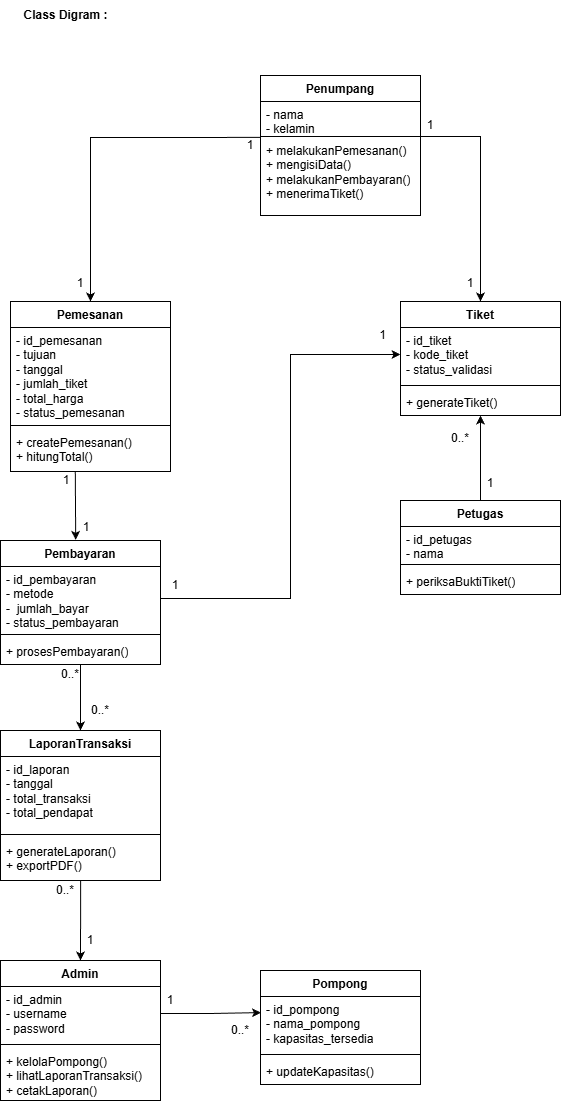

The diagram above was exported from draw.io. Its source (the exported page's mxGraphModel, read from the mxfile embedded in the PNG):
<mxGraphModel dx="1452" dy="694" grid="1" gridSize="10" guides="1" tooltips="1" connect="1" arrows="1" fold="1" page="1" pageScale="1" pageWidth="850" pageHeight="1100" math="0" shadow="0">
  <root>
    <mxCell id="0" />
    <mxCell id="1" parent="0" />
    <mxCell id="NYZnbRo0EVLk4I_fviHb-1" parent="1" style="text;html=1;whiteSpace=wrap;strokeColor=none;fillColor=none;align=center;verticalAlign=middle;rounded=0;" value="&lt;b&gt;Class Digram :&lt;/b&gt;" vertex="1">
      <mxGeometry height="30" width="89" x="81" y="80" as="geometry" />
    </mxCell>
    <mxCell id="NYZnbRo0EVLk4I_fviHb-2" parent="1" style="swimlane;fontStyle=1;align=center;verticalAlign=top;childLayout=stackLayout;horizontal=1;startSize=26;horizontalStack=0;resizeParent=1;resizeParentMax=0;resizeLast=0;collapsible=1;marginBottom=0;whiteSpace=wrap;html=1;" value="Penumpang" vertex="1">
      <mxGeometry height="140" width="160" x="320" y="155" as="geometry" />
    </mxCell>
    <mxCell id="NYZnbRo0EVLk4I_fviHb-3" parent="NYZnbRo0EVLk4I_fviHb-2" style="text;strokeColor=none;fillColor=none;align=left;verticalAlign=top;spacingLeft=4;spacingRight=4;overflow=hidden;rotatable=0;points=[[0,0.5],[1,0.5]];portConstraint=eastwest;whiteSpace=wrap;html=1;" value="- nama&lt;div&gt;- kelamin&lt;/div&gt;" vertex="1">
      <mxGeometry height="34" width="160" y="26" as="geometry" />
    </mxCell>
    <mxCell id="NYZnbRo0EVLk4I_fviHb-4" parent="NYZnbRo0EVLk4I_fviHb-2" style="line;strokeWidth=1;fillColor=none;align=left;verticalAlign=middle;spacingTop=-1;spacingLeft=3;spacingRight=3;rotatable=0;labelPosition=right;points=[];portConstraint=eastwest;strokeColor=inherit;" value="" vertex="1">
      <mxGeometry height="2" width="160" y="60" as="geometry" />
    </mxCell>
    <mxCell id="NYZnbRo0EVLk4I_fviHb-5" parent="NYZnbRo0EVLk4I_fviHb-2" style="text;strokeColor=none;fillColor=none;align=left;verticalAlign=top;spacingLeft=4;spacingRight=4;overflow=hidden;rotatable=0;points=[[0,0.5],[1,0.5]];portConstraint=eastwest;whiteSpace=wrap;html=1;" value="+&amp;nbsp;melakukanPemesanan()&lt;div&gt;+&amp;nbsp;mengisiData()&lt;/div&gt;&lt;div&gt;+&amp;nbsp;melakukanPembayaran()&lt;/div&gt;&lt;div&gt;+&amp;nbsp;menerimaTiket()&lt;/div&gt;" vertex="1">
      <mxGeometry height="78" width="160" y="62" as="geometry" />
    </mxCell>
    <mxCell id="NYZnbRo0EVLk4I_fviHb-6" parent="1" style="swimlane;fontStyle=1;align=center;verticalAlign=top;childLayout=stackLayout;horizontal=1;startSize=26;horizontalStack=0;resizeParent=1;resizeParentMax=0;resizeLast=0;collapsible=1;marginBottom=0;whiteSpace=wrap;html=1;" value="Pemesanan" vertex="1">
      <mxGeometry height="170" width="160" x="70" y="381" as="geometry" />
    </mxCell>
    <mxCell id="NYZnbRo0EVLk4I_fviHb-7" parent="NYZnbRo0EVLk4I_fviHb-6" style="text;strokeColor=none;fillColor=none;align=left;verticalAlign=top;spacingLeft=4;spacingRight=4;overflow=hidden;rotatable=0;points=[[0,0.5],[1,0.5]];portConstraint=eastwest;whiteSpace=wrap;html=1;" value="-&amp;nbsp;id_pemesanan&lt;br&gt;- tujuan&lt;div&gt;- tanggal&lt;/div&gt;&lt;div&gt;- jumlah_tiket&lt;/div&gt;&lt;div&gt;- total_harga&lt;/div&gt;&lt;div&gt;- status_pemesanan&lt;/div&gt;" vertex="1">
      <mxGeometry height="94" width="160" y="26" as="geometry" />
    </mxCell>
    <mxCell id="NYZnbRo0EVLk4I_fviHb-8" parent="NYZnbRo0EVLk4I_fviHb-6" style="line;strokeWidth=1;fillColor=none;align=left;verticalAlign=middle;spacingTop=-1;spacingLeft=3;spacingRight=3;rotatable=0;labelPosition=right;points=[];portConstraint=eastwest;strokeColor=inherit;" value="" vertex="1">
      <mxGeometry height="8" width="160" y="120" as="geometry" />
    </mxCell>
    <mxCell id="NYZnbRo0EVLk4I_fviHb-9" parent="NYZnbRo0EVLk4I_fviHb-6" style="text;strokeColor=none;fillColor=none;align=left;verticalAlign=top;spacingLeft=4;spacingRight=4;overflow=hidden;rotatable=0;points=[[0,0.5],[1,0.5]];portConstraint=eastwest;whiteSpace=wrap;html=1;" value="+&amp;nbsp;createPemesanan()&lt;div&gt;+&amp;nbsp;hitungTotal()&lt;/div&gt;" vertex="1">
      <mxGeometry height="42" width="160" y="128" as="geometry" />
    </mxCell>
    <mxCell id="NYZnbRo0EVLk4I_fviHb-10" parent="1" style="swimlane;fontStyle=1;align=center;verticalAlign=top;childLayout=stackLayout;horizontal=1;startSize=26;horizontalStack=0;resizeParent=1;resizeParentMax=0;resizeLast=0;collapsible=1;marginBottom=0;whiteSpace=wrap;html=1;" value="Tiket" vertex="1">
      <mxGeometry height="114" width="160" x="460" y="381" as="geometry" />
    </mxCell>
    <mxCell id="NYZnbRo0EVLk4I_fviHb-11" parent="NYZnbRo0EVLk4I_fviHb-10" style="text;strokeColor=none;fillColor=none;align=left;verticalAlign=top;spacingLeft=4;spacingRight=4;overflow=hidden;rotatable=0;points=[[0,0.5],[1,0.5]];portConstraint=eastwest;whiteSpace=wrap;html=1;" value="-&amp;nbsp;id_tiket&lt;div&gt;-&amp;nbsp;kode_tiket&lt;/div&gt;&lt;div&gt;-&amp;nbsp;status_validasi&lt;/div&gt;" vertex="1">
      <mxGeometry height="54" width="160" y="26" as="geometry" />
    </mxCell>
    <mxCell id="NYZnbRo0EVLk4I_fviHb-12" parent="NYZnbRo0EVLk4I_fviHb-10" style="line;strokeWidth=1;fillColor=none;align=left;verticalAlign=middle;spacingTop=-1;spacingLeft=3;spacingRight=3;rotatable=0;labelPosition=right;points=[];portConstraint=eastwest;strokeColor=inherit;" value="" vertex="1">
      <mxGeometry height="8" width="160" y="80" as="geometry" />
    </mxCell>
    <mxCell id="NYZnbRo0EVLk4I_fviHb-13" parent="NYZnbRo0EVLk4I_fviHb-10" style="text;strokeColor=none;fillColor=none;align=left;verticalAlign=top;spacingLeft=4;spacingRight=4;overflow=hidden;rotatable=0;points=[[0,0.5],[1,0.5]];portConstraint=eastwest;whiteSpace=wrap;html=1;" value="+&amp;nbsp;generateTiket()" vertex="1">
      <mxGeometry height="26" width="160" y="88" as="geometry" />
    </mxCell>
    <mxCell id="NYZnbRo0EVLk4I_fviHb-14" parent="1" style="swimlane;fontStyle=1;align=center;verticalAlign=top;childLayout=stackLayout;horizontal=1;startSize=26;horizontalStack=0;resizeParent=1;resizeParentMax=0;resizeLast=0;collapsible=1;marginBottom=0;whiteSpace=wrap;html=1;" value="Pompong" vertex="1">
      <mxGeometry height="114" width="160" x="320" y="1050" as="geometry" />
    </mxCell>
    <mxCell id="NYZnbRo0EVLk4I_fviHb-15" parent="NYZnbRo0EVLk4I_fviHb-14" style="text;strokeColor=none;fillColor=none;align=left;verticalAlign=top;spacingLeft=4;spacingRight=4;overflow=hidden;rotatable=0;points=[[0,0.5],[1,0.5]];portConstraint=eastwest;whiteSpace=wrap;html=1;" value="- id_pompong&lt;div&gt;- nama_pompong&lt;/div&gt;&lt;div&gt;- kapasitas_tersedia&lt;/div&gt;" vertex="1">
      <mxGeometry height="54" width="160" y="26" as="geometry" />
    </mxCell>
    <mxCell id="NYZnbRo0EVLk4I_fviHb-16" parent="NYZnbRo0EVLk4I_fviHb-14" style="line;strokeWidth=1;fillColor=none;align=left;verticalAlign=middle;spacingTop=-1;spacingLeft=3;spacingRight=3;rotatable=0;labelPosition=right;points=[];portConstraint=eastwest;strokeColor=inherit;" value="" vertex="1">
      <mxGeometry height="8" width="160" y="80" as="geometry" />
    </mxCell>
    <mxCell id="NYZnbRo0EVLk4I_fviHb-17" parent="NYZnbRo0EVLk4I_fviHb-14" style="text;strokeColor=none;fillColor=none;align=left;verticalAlign=top;spacingLeft=4;spacingRight=4;overflow=hidden;rotatable=0;points=[[0,0.5],[1,0.5]];portConstraint=eastwest;whiteSpace=wrap;html=1;" value="+&amp;nbsp;updateKapasitas()" vertex="1">
      <mxGeometry height="26" width="160" y="88" as="geometry" />
    </mxCell>
    <mxCell id="NYZnbRo0EVLk4I_fviHb-22" parent="1" style="swimlane;fontStyle=1;align=center;verticalAlign=top;childLayout=stackLayout;horizontal=1;startSize=26;horizontalStack=0;resizeParent=1;resizeParentMax=0;resizeLast=0;collapsible=1;marginBottom=0;whiteSpace=wrap;html=1;" value="Pembayaran" vertex="1">
      <mxGeometry height="124" width="160" x="60" y="620" as="geometry" />
    </mxCell>
    <mxCell id="NYZnbRo0EVLk4I_fviHb-23" parent="NYZnbRo0EVLk4I_fviHb-22" style="text;strokeColor=none;fillColor=none;align=left;verticalAlign=top;spacingLeft=4;spacingRight=4;overflow=hidden;rotatable=0;points=[[0,0.5],[1,0.5]];portConstraint=eastwest;whiteSpace=wrap;html=1;" value="-&amp;nbsp;id_pembayaran&lt;div&gt;-&amp;nbsp;metode&lt;/div&gt;&lt;div&gt;-&amp;nbsp;&amp;nbsp;jumlah_bayar&lt;/div&gt;&lt;div&gt;-&amp;nbsp;status_pembayaran&lt;/div&gt;" vertex="1">
      <mxGeometry height="64" width="160" y="26" as="geometry" />
    </mxCell>
    <mxCell id="NYZnbRo0EVLk4I_fviHb-24" parent="NYZnbRo0EVLk4I_fviHb-22" style="line;strokeWidth=1;fillColor=none;align=left;verticalAlign=middle;spacingTop=-1;spacingLeft=3;spacingRight=3;rotatable=0;labelPosition=right;points=[];portConstraint=eastwest;strokeColor=inherit;" value="" vertex="1">
      <mxGeometry height="8" width="160" y="90" as="geometry" />
    </mxCell>
    <mxCell id="NYZnbRo0EVLk4I_fviHb-25" parent="NYZnbRo0EVLk4I_fviHb-22" style="text;strokeColor=none;fillColor=none;align=left;verticalAlign=top;spacingLeft=4;spacingRight=4;overflow=hidden;rotatable=0;points=[[0,0.5],[1,0.5]];portConstraint=eastwest;whiteSpace=wrap;html=1;" value="+&amp;nbsp;prosesPembayaran()" vertex="1">
      <mxGeometry height="26" width="160" y="98" as="geometry" />
    </mxCell>
    <mxCell id="NYZnbRo0EVLk4I_fviHb-26" parent="1" style="swimlane;fontStyle=1;align=center;verticalAlign=top;childLayout=stackLayout;horizontal=1;startSize=26;horizontalStack=0;resizeParent=1;resizeParentMax=0;resizeLast=0;collapsible=1;marginBottom=0;whiteSpace=wrap;html=1;" value="LaporanTransaksi" vertex="1">
      <mxGeometry height="150" width="160" x="60" y="810" as="geometry" />
    </mxCell>
    <mxCell id="NYZnbRo0EVLk4I_fviHb-27" parent="NYZnbRo0EVLk4I_fviHb-26" style="text;strokeColor=none;fillColor=none;align=left;verticalAlign=top;spacingLeft=4;spacingRight=4;overflow=hidden;rotatable=0;points=[[0,0.5],[1,0.5]];portConstraint=eastwest;whiteSpace=wrap;html=1;" value="- id_laporan&lt;div&gt;- tanggal&lt;/div&gt;&lt;div&gt;- total_transaksi&lt;/div&gt;&lt;div&gt;- total_pendapat&lt;/div&gt;" vertex="1">
      <mxGeometry height="74" width="160" y="26" as="geometry" />
    </mxCell>
    <mxCell id="NYZnbRo0EVLk4I_fviHb-28" parent="NYZnbRo0EVLk4I_fviHb-26" style="line;strokeWidth=1;fillColor=none;align=left;verticalAlign=middle;spacingTop=-1;spacingLeft=3;spacingRight=3;rotatable=0;labelPosition=right;points=[];portConstraint=eastwest;strokeColor=inherit;" value="" vertex="1">
      <mxGeometry height="8" width="160" y="100" as="geometry" />
    </mxCell>
    <mxCell id="NYZnbRo0EVLk4I_fviHb-29" parent="NYZnbRo0EVLk4I_fviHb-26" style="text;strokeColor=none;fillColor=none;align=left;verticalAlign=top;spacingLeft=4;spacingRight=4;overflow=hidden;rotatable=0;points=[[0,0.5],[1,0.5]];portConstraint=eastwest;whiteSpace=wrap;html=1;" value="+&amp;nbsp;generateLaporan()&lt;div&gt;+&amp;nbsp;exportPDF()&amp;nbsp;&lt;/div&gt;" vertex="1">
      <mxGeometry height="42" width="160" y="108" as="geometry" />
    </mxCell>
    <mxCell id="NYZnbRo0EVLk4I_fviHb-30" parent="1" style="swimlane;fontStyle=1;align=center;verticalAlign=top;childLayout=stackLayout;horizontal=1;startSize=26;horizontalStack=0;resizeParent=1;resizeParentMax=0;resizeLast=0;collapsible=1;marginBottom=0;whiteSpace=wrap;html=1;" value="Admin" vertex="1">
      <mxGeometry height="140" width="160" x="60" y="1040" as="geometry" />
    </mxCell>
    <mxCell id="NYZnbRo0EVLk4I_fviHb-31" parent="NYZnbRo0EVLk4I_fviHb-30" style="text;strokeColor=none;fillColor=none;align=left;verticalAlign=top;spacingLeft=4;spacingRight=4;overflow=hidden;rotatable=0;points=[[0,0.5],[1,0.5]];portConstraint=eastwest;whiteSpace=wrap;html=1;" value="-&amp;nbsp;id_admin&lt;div&gt;- username&lt;/div&gt;&lt;div&gt;- password&lt;/div&gt;" vertex="1">
      <mxGeometry height="54" width="160" y="26" as="geometry" />
    </mxCell>
    <mxCell id="NYZnbRo0EVLk4I_fviHb-32" parent="NYZnbRo0EVLk4I_fviHb-30" style="line;strokeWidth=1;fillColor=none;align=left;verticalAlign=middle;spacingTop=-1;spacingLeft=3;spacingRight=3;rotatable=0;labelPosition=right;points=[];portConstraint=eastwest;strokeColor=inherit;" value="" vertex="1">
      <mxGeometry height="8" width="160" y="80" as="geometry" />
    </mxCell>
    <mxCell id="NYZnbRo0EVLk4I_fviHb-33" parent="NYZnbRo0EVLk4I_fviHb-30" style="text;strokeColor=none;fillColor=none;align=left;verticalAlign=top;spacingLeft=4;spacingRight=4;overflow=hidden;rotatable=0;points=[[0,0.5],[1,0.5]];portConstraint=eastwest;whiteSpace=wrap;html=1;" value="+&amp;nbsp;kelolaPompong()&lt;div&gt;+&amp;nbsp;lihatLaporanTransaksi()&lt;/div&gt;&lt;div&gt;+&amp;nbsp;cetakLaporan()&lt;/div&gt;" vertex="1">
      <mxGeometry height="52" width="160" y="88" as="geometry" />
    </mxCell>
    <mxCell id="NYZnbRo0EVLk4I_fviHb-37" edge="1" parent="1" source="NYZnbRo0EVLk4I_fviHb-5" style="endArrow=classic;html=1;rounded=0;exitX=0.002;exitY=-0.001;exitDx=0;exitDy=0;exitPerimeter=0;entryX=0.5;entryY=0;entryDx=0;entryDy=0;" target="NYZnbRo0EVLk4I_fviHb-6" value="">
      <mxGeometry height="50" relative="1" width="50" as="geometry">
        <Array as="points">
          <mxPoint x="150" y="217" />
        </Array>
        <mxPoint x="370" y="530" as="sourcePoint" />
        <mxPoint x="420" y="480" as="targetPoint" />
      </mxGeometry>
    </mxCell>
    <mxCell id="NYZnbRo0EVLk4I_fviHb-51" edge="1" parent="1" source="NYZnbRo0EVLk4I_fviHb-9" style="endArrow=classic;html=1;rounded=0;exitX=0.405;exitY=1.009;exitDx=0;exitDy=0;exitPerimeter=0;entryX=0.47;entryY=-0.005;entryDx=0;entryDy=0;entryPerimeter=0;" target="NYZnbRo0EVLk4I_fviHb-22" value="">
      <mxGeometry height="50" relative="1" width="50" as="geometry">
        <mxPoint x="170" y="619.5" as="sourcePoint" />
        <mxPoint x="220" y="569.5" as="targetPoint" />
      </mxGeometry>
    </mxCell>
    <mxCell id="NYZnbRo0EVLk4I_fviHb-57" parent="1" style="swimlane;fontStyle=1;align=center;verticalAlign=top;childLayout=stackLayout;horizontal=1;startSize=26;horizontalStack=0;resizeParent=1;resizeParentMax=0;resizeLast=0;collapsible=1;marginBottom=0;whiteSpace=wrap;html=1;" value="Petugas" vertex="1">
      <mxGeometry height="94" width="160" x="460" y="580" as="geometry" />
    </mxCell>
    <mxCell id="NYZnbRo0EVLk4I_fviHb-58" parent="NYZnbRo0EVLk4I_fviHb-57" style="text;strokeColor=none;fillColor=none;align=left;verticalAlign=top;spacingLeft=4;spacingRight=4;overflow=hidden;rotatable=0;points=[[0,0.5],[1,0.5]];portConstraint=eastwest;whiteSpace=wrap;html=1;" value="-&amp;nbsp;id_petugas&lt;div&gt;- nama&lt;/div&gt;" vertex="1">
      <mxGeometry height="34" width="160" y="26" as="geometry" />
    </mxCell>
    <mxCell id="NYZnbRo0EVLk4I_fviHb-59" parent="NYZnbRo0EVLk4I_fviHb-57" style="line;strokeWidth=1;fillColor=none;align=left;verticalAlign=middle;spacingTop=-1;spacingLeft=3;spacingRight=3;rotatable=0;labelPosition=right;points=[];portConstraint=eastwest;strokeColor=inherit;" value="" vertex="1">
      <mxGeometry height="8" width="160" y="60" as="geometry" />
    </mxCell>
    <mxCell id="NYZnbRo0EVLk4I_fviHb-60" parent="NYZnbRo0EVLk4I_fviHb-57" style="text;strokeColor=none;fillColor=none;align=left;verticalAlign=top;spacingLeft=4;spacingRight=4;overflow=hidden;rotatable=0;points=[[0,0.5],[1,0.5]];portConstraint=eastwest;whiteSpace=wrap;html=1;" value="+&amp;nbsp;periksaBuktiTiket()" vertex="1">
      <mxGeometry height="26" width="160" y="68" as="geometry" />
    </mxCell>
    <mxCell id="NYZnbRo0EVLk4I_fviHb-64" edge="1" parent="1" source="NYZnbRo0EVLk4I_fviHb-57" style="endArrow=classic;html=1;rounded=0;exitX=0.5;exitY=0;exitDx=0;exitDy=0;entryX=0.5;entryY=1;entryDx=0;entryDy=0;" target="NYZnbRo0EVLk4I_fviHb-10" value="">
      <mxGeometry height="50" relative="1" width="50" as="geometry">
        <mxPoint x="560" y="631" as="sourcePoint" />
        <mxPoint x="610" y="581" as="targetPoint" />
      </mxGeometry>
    </mxCell>
    <mxCell id="NYZnbRo0EVLk4I_fviHb-65" parent="1" style="text;html=1;whiteSpace=wrap;strokeColor=none;fillColor=none;align=center;verticalAlign=middle;rounded=0;" value="1" vertex="1">
      <mxGeometry height="15" width="20" x="540" y="555" as="geometry" />
    </mxCell>
    <mxCell id="NYZnbRo0EVLk4I_fviHb-66" parent="1" style="text;html=1;whiteSpace=wrap;strokeColor=none;fillColor=none;align=center;verticalAlign=middle;rounded=0;" value="0..*" vertex="1">
      <mxGeometry height="15" width="20" x="510" y="510" as="geometry" />
    </mxCell>
    <mxCell id="NYZnbRo0EVLk4I_fviHb-67" parent="1" style="text;html=1;whiteSpace=wrap;strokeColor=none;fillColor=none;align=center;verticalAlign=middle;rounded=0;" value="1" vertex="1">
      <mxGeometry height="20" width="20" x="300" y="215" as="geometry" />
    </mxCell>
    <mxCell id="NYZnbRo0EVLk4I_fviHb-68" parent="1" style="text;html=1;whiteSpace=wrap;strokeColor=none;fillColor=none;align=center;verticalAlign=middle;rounded=0;" value="1" vertex="1">
      <mxGeometry height="25" width="20" x="130" y="350" as="geometry" />
    </mxCell>
    <mxCell id="NYZnbRo0EVLk4I_fviHb-69" parent="1" style="text;html=1;whiteSpace=wrap;strokeColor=none;fillColor=none;align=center;verticalAlign=middle;rounded=0;" value="1" vertex="1">
      <mxGeometry height="20" width="20" x="480" y="195" as="geometry" />
    </mxCell>
    <mxCell id="NYZnbRo0EVLk4I_fviHb-70" parent="1" style="text;html=1;whiteSpace=wrap;strokeColor=none;fillColor=none;align=center;verticalAlign=middle;rounded=0;" value="1" vertex="1">
      <mxGeometry height="20" width="20" x="520" y="352.5" as="geometry" />
    </mxCell>
    <mxCell id="NYZnbRo0EVLk4I_fviHb-71" parent="1" style="text;html=1;whiteSpace=wrap;strokeColor=none;fillColor=none;align=center;verticalAlign=middle;rounded=0;" value="1" vertex="1">
      <mxGeometry height="20" width="20" x="115.5" y="550" as="geometry" />
    </mxCell>
    <mxCell id="NYZnbRo0EVLk4I_fviHb-72" parent="1" style="text;html=1;whiteSpace=wrap;strokeColor=none;fillColor=none;align=center;verticalAlign=middle;rounded=0;" value="1" vertex="1">
      <mxGeometry height="20" width="20" x="135.5" y="597" as="geometry" />
    </mxCell>
    <mxCell id="NYZnbRo0EVLk4I_fviHb-75" edge="1" parent="1" source="NYZnbRo0EVLk4I_fviHb-23" style="edgeStyle=orthogonalEdgeStyle;rounded=0;orthogonalLoop=1;jettySize=auto;html=1;exitX=1;exitY=0.5;exitDx=0;exitDy=0;entryX=0;entryY=0.5;entryDx=0;entryDy=0;" target="NYZnbRo0EVLk4I_fviHb-11">
      <mxGeometry relative="1" as="geometry">
        <Array as="points">
          <mxPoint x="350" y="678" />
          <mxPoint x="350" y="434" />
        </Array>
      </mxGeometry>
    </mxCell>
    <mxCell id="NYZnbRo0EVLk4I_fviHb-77" edge="1" parent="1" source="NYZnbRo0EVLk4I_fviHb-5" style="endArrow=classic;html=1;rounded=0;exitX=1;exitY=-0.012;exitDx=0;exitDy=0;exitPerimeter=0;entryX=0.5;entryY=0;entryDx=0;entryDy=0;" target="NYZnbRo0EVLk4I_fviHb-10" value="">
      <mxGeometry height="50" relative="1" width="50" as="geometry">
        <Array as="points">
          <mxPoint x="540" y="216" />
        </Array>
        <mxPoint x="250" y="320" as="sourcePoint" />
        <mxPoint x="300" y="270" as="targetPoint" />
      </mxGeometry>
    </mxCell>
    <mxCell id="NYZnbRo0EVLk4I_fviHb-78" edge="1" parent="1" source="NYZnbRo0EVLk4I_fviHb-22" style="endArrow=classic;html=1;rounded=0;exitX=0.5;exitY=1;exitDx=0;exitDy=0;entryX=0.5;entryY=0;entryDx=0;entryDy=0;" target="NYZnbRo0EVLk4I_fviHb-26" value="">
      <mxGeometry height="50" relative="1" width="50" as="geometry">
        <mxPoint x="-10" y="890" as="sourcePoint" />
        <mxPoint x="40" y="840" as="targetPoint" />
      </mxGeometry>
    </mxCell>
    <mxCell id="NYZnbRo0EVLk4I_fviHb-79" edge="1" parent="1" source="NYZnbRo0EVLk4I_fviHb-29" style="endArrow=classic;html=1;rounded=0;exitX=0.501;exitY=1.011;exitDx=0;exitDy=0;exitPerimeter=0;entryX=0.5;entryY=0;entryDx=0;entryDy=0;" target="NYZnbRo0EVLk4I_fviHb-30" value="">
      <mxGeometry height="50" relative="1" width="50" as="geometry">
        <mxPoint x="110" y="1040" as="sourcePoint" />
        <mxPoint x="160" y="990" as="targetPoint" />
      </mxGeometry>
    </mxCell>
    <mxCell id="NYZnbRo0EVLk4I_fviHb-80" edge="1" parent="1" source="NYZnbRo0EVLk4I_fviHb-31" style="edgeStyle=orthogonalEdgeStyle;rounded=0;orthogonalLoop=1;jettySize=auto;html=1;entryX=0.003;entryY=0.298;entryDx=0;entryDy=0;entryPerimeter=0;" target="NYZnbRo0EVLk4I_fviHb-15">
      <mxGeometry relative="1" as="geometry" />
    </mxCell>
    <mxCell id="NYZnbRo0EVLk4I_fviHb-81" parent="1" style="text;html=1;whiteSpace=wrap;strokeColor=none;fillColor=none;align=center;verticalAlign=middle;rounded=0;" value="1" vertex="1">
      <mxGeometry height="30" width="30" x="220" y="650" as="geometry" />
    </mxCell>
    <mxCell id="NYZnbRo0EVLk4I_fviHb-82" parent="1" style="text;html=1;whiteSpace=wrap;strokeColor=none;fillColor=none;align=center;verticalAlign=middle;rounded=0;" value="1" vertex="1">
      <mxGeometry height="30" width="35" x="425" y="400" as="geometry" />
    </mxCell>
    <mxCell id="NYZnbRo0EVLk4I_fviHb-83" parent="1" style="text;html=1;whiteSpace=wrap;strokeColor=none;fillColor=none;align=center;verticalAlign=middle;rounded=0;" value="0..*" vertex="1">
      <mxGeometry height="20" width="20" x="120" y="744" as="geometry" />
    </mxCell>
    <mxCell id="NYZnbRo0EVLk4I_fviHb-84" parent="1" style="text;html=1;whiteSpace=wrap;strokeColor=none;fillColor=none;align=center;verticalAlign=middle;rounded=0;" value="0..*" vertex="1">
      <mxGeometry height="20" width="20" x="150" y="780" as="geometry" />
    </mxCell>
    <mxCell id="NYZnbRo0EVLk4I_fviHb-85" parent="1" style="text;html=1;whiteSpace=wrap;strokeColor=none;fillColor=none;align=center;verticalAlign=middle;rounded=0;" value="0..*" vertex="1">
      <mxGeometry height="20" width="30" x="110" y="960" as="geometry" />
    </mxCell>
    <mxCell id="NYZnbRo0EVLk4I_fviHb-86" parent="1" style="text;html=1;whiteSpace=wrap;strokeColor=none;fillColor=none;align=center;verticalAlign=middle;rounded=0;" value="1" vertex="1">
      <mxGeometry height="20" width="20" x="140" y="1010" as="geometry" />
    </mxCell>
    <mxCell id="NYZnbRo0EVLk4I_fviHb-87" parent="1" style="text;html=1;whiteSpace=wrap;strokeColor=none;fillColor=none;align=center;verticalAlign=middle;rounded=0;" value="1" vertex="1">
      <mxGeometry height="20" width="20" x="220" y="1070" as="geometry" />
    </mxCell>
    <mxCell id="NYZnbRo0EVLk4I_fviHb-88" parent="1" style="text;html=1;whiteSpace=wrap;strokeColor=none;fillColor=none;align=center;verticalAlign=middle;rounded=0;" value="0..*" vertex="1">
      <mxGeometry height="20" width="20" x="290" y="1100" as="geometry" />
    </mxCell>
  </root>
</mxGraphModel>